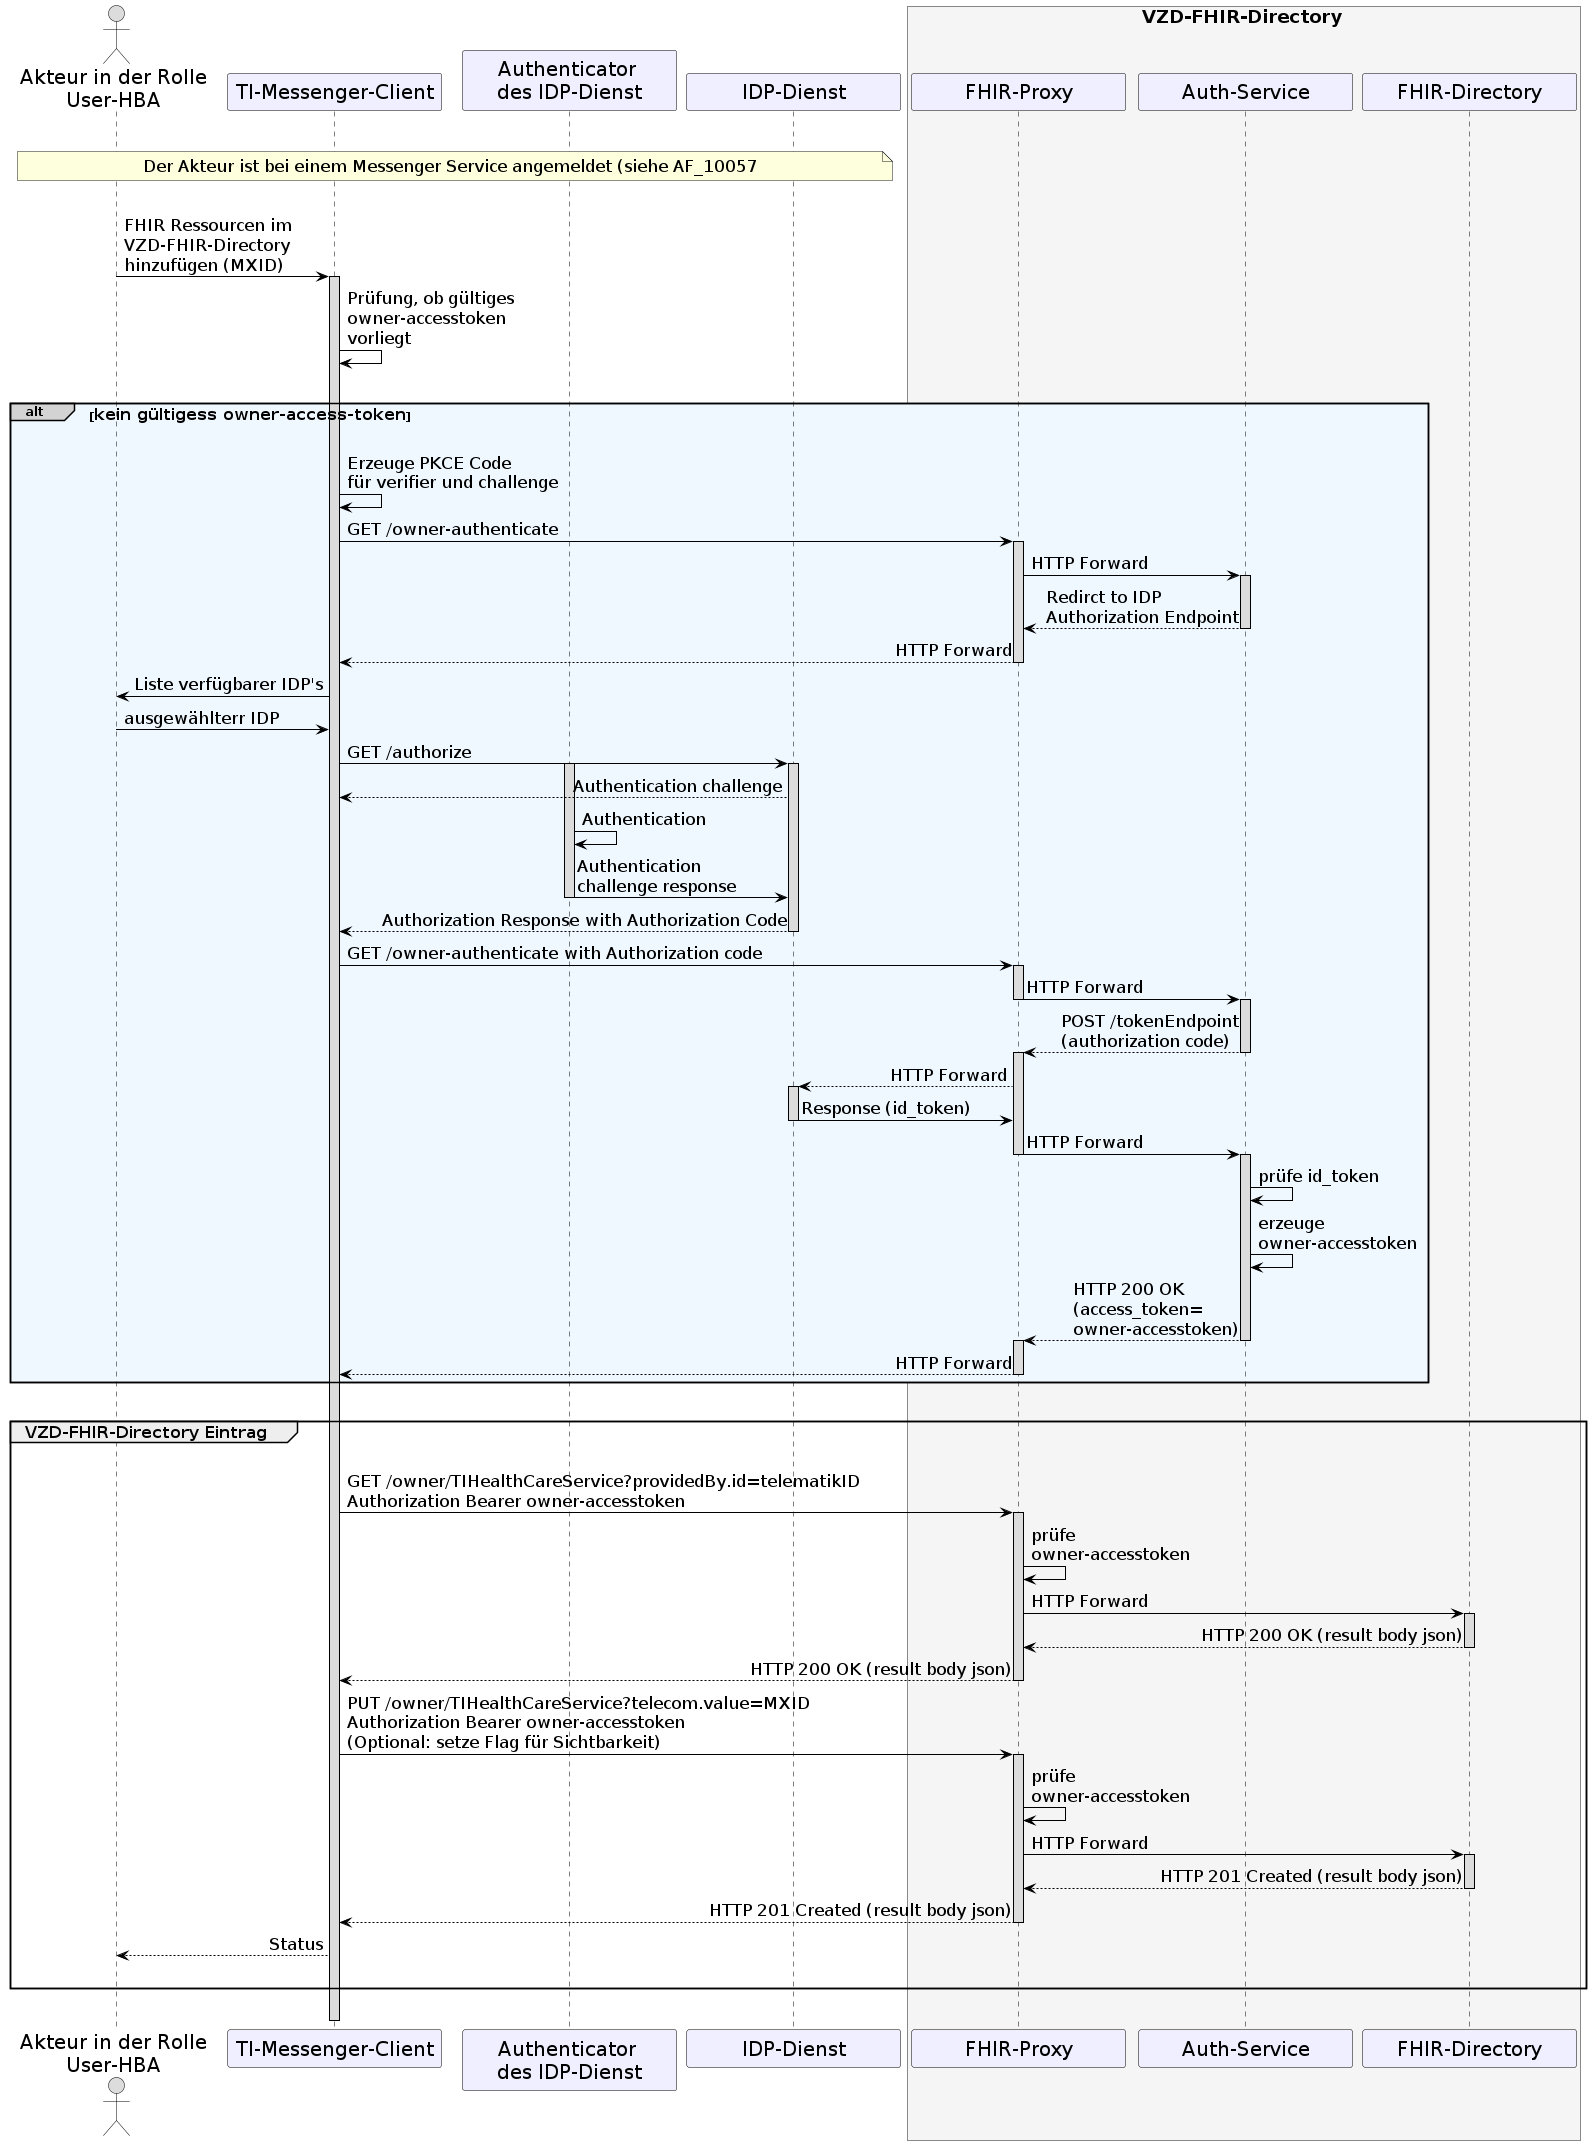

The diagram above was rendered by PlantUML. Its source (embedded in the PNG):
@startuml
skinparam sequenceMessageAlign direction
skinparam minClassWidth 200
skinparam BoxPadding 1
skinparam sequenceReferenceHeaderBackgroundColor palegreen
scale max 2048 width

skinparam sequence {
ArrowColor black
ArrowFontSize 17
ActorBorderColor black
LifeLineBorderColor black
LifeLineBackgroundColor Gainsboro

ParticipantBorderColor Motivation
ParticipantBackgroundColor Motivation
ParticipantFontName Impact
ParticipantFontSize 20
ParticipantFontColor black
ParticipantBorderColor Black
ParticipantBackgroundColor MOTIVATION

ActorBackgroundColor Gainsboro
ActorFontColor black
ActorFontSize 20
ActorFontName Aapex
}
    actor U as "Akteur in der Rolle\nUser-HBA"
    participant C as "TI-Messenger-Client"
    participant A as "Authenticator \ndes IDP-Dienst"
    participant I as "IDP-Dienst" 
    box <size:18>VZD-FHIR-Directory</size> #WhiteSmoke
      participant FP as "FHIR-Proxy"
      participant Auth as "Auth-Service"
      participant VZD as "FHIR-Directory"
    end box

|||
note over U, I: <size:17>Der Akteur ist bei einem Messenger Service angemeldet (siehe AF_10057</size>
|||

U->C: FHIR Ressourcen im \nVZD-FHIR-Directory \nhinzufügen (MXID)
  Activate C
C->C: Prüfung, ob gültiges \nowner-accesstoken \nvorliegt

|||
alt#LightGrey #AliceBlue <size:16>kein gültigess owner-access-token</size>
|||

  C->C: Erzeuge PKCE Code \nfür verifier und challenge
  C->FP: GET /owner-authenticate
    Activate FP
  FP->Auth: HTTP Forward
    Activate Auth
  Auth-->FP: Redirct to IDP \nAuthorization Endpoint
    Deactivate Auth
  FP-->C: HTTP Forward
    Deactivate FP
        
  C->U: Liste verfügbarer IDP's
  U->C: ausgewählterr IDP
    
  C->I: GET /authorize
    Activate A
    Activate I
  I-->C: Authentication challenge
  A->A: Authentication
  A->I: Authentication \nchallenge response
    Deactivate A
  I-->C: Authorization Response with Authorization Code
    Deactivate I
          
  C->FP: GET /owner-authenticate with Authorization code
    Activate FP
  FP->Auth: HTTP Forward
    Deactivate FP
    Activate Auth
  Auth-->FP: POST /tokenEndpoint\n(authorization code)
    Deactivate Auth
    Activate FP
  FP-->I: HTTP Forward
    Activate I
  I->FP: Response (id_token)
    Deactivate I
  FP->Auth: HTTP Forward
    Deactivate FP
    Activate Auth
  Auth->Auth: prüfe id_token
  Auth->Auth: erzeuge \nowner-accesstoken
  Auth-->FP: HTTP 200 OK \n(access_token=\nowner-accesstoken)
    Deactivate Auth
    Activate FP
  FP-->C: HTTP Forward
    Deactivate FP
end
      
|||

group <size:16>VZD-FHIR-Directory Eintrag</size>
  |||
  C->FP: GET /owner/TIHealthCareService?providedBy.id=telematikID \nAuthorization Bearer owner-accesstoken
    Activate FP
  FP->FP: prüfe \nowner-accesstoken
  FP->VZD: HTTP Forward
    Activate VZD
  VZD-->FP: HTTP 200 OK (result body json)
    Deactivate VZD
  FP-->C: HTTP 200 OK (result body json)
    Deactivate FP
  C->FP: PUT /owner/TIHealthCareService?telecom.value=MXID \nAuthorization Bearer owner-accesstoken \n(Optional: setze Flag für Sichtbarkeit)
    Activate FP
  FP->FP: prüfe \nowner-accesstoken
  FP->VZD: HTTP Forward
    Activate VZD
  VZD-->FP: HTTP 201 Created (result body json)
    Deactivate VZD
  FP-->C: HTTP 201 Created (result body json)
    Deactivate FP
  C-->U: Status    
  |||
end
|||

  Deactivate C
@enduml